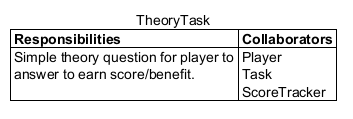

The diagram above was rendered by PlantUML. Its source (embedded in the PNG):
@startuml
<style>
title {FontStyle normal}
</style>


title
 TheoryTask
 |= **Responsibilities** |= **Collaborators** |
 | Simple theory question for player to \n answer to earn score/benefit. | Player\n Task\n ScoreTracker |
end title

@enduml